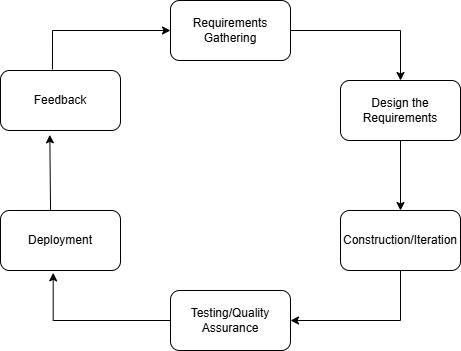

The diagram above was exported from draw.io. Its source (the exported page's mxGraphModel, read from the mxfile embedded in the PNG):
<mxGraphModel dx="772" dy="501" grid="1" gridSize="10" guides="1" tooltips="1" connect="1" arrows="1" fold="1" page="1" pageScale="1" pageWidth="1169" pageHeight="827" math="0" shadow="0">
  <root>
    <mxCell id="0" />
    <mxCell id="1" parent="0" />
    <mxCell id="M71RgLOcM1OdojjVsveg-2" parent="1" style="rounded=1;whiteSpace=wrap;html=1;" value="Feedback" vertex="1">
      <mxGeometry height="60" width="120" x="150" y="110" as="geometry" />
    </mxCell>
    <mxCell id="M71RgLOcM1OdojjVsveg-3" parent="1" style="rounded=1;whiteSpace=wrap;html=1;" value="Requirements&lt;div&gt;Gathering&lt;/div&gt;" vertex="1">
      <mxGeometry height="60" width="120" x="320" y="40" as="geometry" />
    </mxCell>
    <mxCell id="M71RgLOcM1OdojjVsveg-4" parent="1" style="rounded=1;whiteSpace=wrap;html=1;" value="Design the Requirements" vertex="1">
      <mxGeometry height="60" width="120" x="490" y="120" as="geometry" />
    </mxCell>
    <mxCell id="M71RgLOcM1OdojjVsveg-5" parent="1" style="rounded=1;whiteSpace=wrap;html=1;" value="Construction/Iteration" vertex="1">
      <mxGeometry height="60" width="120" x="490" y="250" as="geometry" />
    </mxCell>
    <mxCell id="M71RgLOcM1OdojjVsveg-6" parent="1" style="rounded=1;whiteSpace=wrap;html=1;" value="Deployment" vertex="1">
      <mxGeometry height="60" width="120" x="150" y="250" as="geometry" />
    </mxCell>
    <mxCell id="M71RgLOcM1OdojjVsveg-7" parent="1" style="rounded=1;whiteSpace=wrap;html=1;" value="Testing/Quality Assurance" vertex="1">
      <mxGeometry height="60" width="120" x="320" y="330" as="geometry" />
    </mxCell>
    <mxCell id="M71RgLOcM1OdojjVsveg-26" edge="1" parent="1" source="M71RgLOcM1OdojjVsveg-3" style="endArrow=classic;html=1;rounded=0;elbow=vertical;entryX=0.5;entryY=0;entryDx=0;entryDy=0;exitX=1;exitY=0.5;exitDx=0;exitDy=0;edgeStyle=orthogonalEdgeStyle;" target="M71RgLOcM1OdojjVsveg-4" value="">
      <mxGeometry height="50" relative="1" width="50" as="geometry">
        <mxPoint x="470" y="100" as="sourcePoint" />
        <mxPoint x="520" y="50" as="targetPoint" />
      </mxGeometry>
    </mxCell>
    <mxCell id="M71RgLOcM1OdojjVsveg-27" edge="1" parent="1" source="M71RgLOcM1OdojjVsveg-5" style="endArrow=classic;html=1;rounded=0;elbow=vertical;exitX=0.5;exitY=1;exitDx=0;exitDy=0;entryX=1;entryY=0.5;entryDx=0;entryDy=0;edgeStyle=orthogonalEdgeStyle;" target="M71RgLOcM1OdojjVsveg-7" value="">
      <mxGeometry height="50" relative="1" width="50" as="geometry">
        <mxPoint x="470" y="350" as="sourcePoint" />
        <mxPoint x="540" y="420" as="targetPoint" />
      </mxGeometry>
    </mxCell>
    <mxCell id="M71RgLOcM1OdojjVsveg-29" edge="1" parent="1" source="M71RgLOcM1OdojjVsveg-4" style="endArrow=classic;html=1;rounded=0;elbow=vertical;exitX=0.5;exitY=1;exitDx=0;exitDy=0;entryX=0.5;entryY=0;entryDx=0;entryDy=0;" target="M71RgLOcM1OdojjVsveg-5" value="">
      <mxGeometry height="50" relative="1" width="50" as="geometry">
        <mxPoint x="440" y="300" as="sourcePoint" />
        <mxPoint x="490" y="250" as="targetPoint" />
      </mxGeometry>
    </mxCell>
    <mxCell id="M71RgLOcM1OdojjVsveg-30" edge="1" parent="1" source="M71RgLOcM1OdojjVsveg-7" style="endArrow=classic;html=1;rounded=0;elbow=vertical;entryX=0.439;entryY=1.039;entryDx=0;entryDy=0;entryPerimeter=0;exitX=0;exitY=0.5;exitDx=0;exitDy=0;edgeStyle=orthogonalEdgeStyle;" target="M71RgLOcM1OdojjVsveg-6" value="">
      <mxGeometry height="50" relative="1" width="50" as="geometry">
        <mxPoint x="160" y="414" as="sourcePoint" />
        <mxPoint x="210" y="364" as="targetPoint" />
      </mxGeometry>
    </mxCell>
    <mxCell id="M71RgLOcM1OdojjVsveg-31" edge="1" parent="1" source="M71RgLOcM1OdojjVsveg-6" style="endArrow=classic;html=1;rounded=0;elbow=vertical;exitX=0.417;exitY=0;exitDx=0;exitDy=0;exitPerimeter=0;entryX=0.411;entryY=1.072;entryDx=0;entryDy=0;entryPerimeter=0;" target="M71RgLOcM1OdojjVsveg-2" value="">
      <mxGeometry height="50" relative="1" width="50" as="geometry">
        <mxPoint x="200" y="240" as="sourcePoint" />
        <mxPoint x="250" y="190" as="targetPoint" />
      </mxGeometry>
    </mxCell>
    <mxCell id="M71RgLOcM1OdojjVsveg-32" edge="1" parent="1" source="M71RgLOcM1OdojjVsveg-2" style="endArrow=classic;html=1;rounded=0;elbow=vertical;exitX=0.433;exitY=-0.017;exitDx=0;exitDy=0;exitPerimeter=0;entryX=0;entryY=0.5;entryDx=0;entryDy=0;edgeStyle=orthogonalEdgeStyle;" target="M71RgLOcM1OdojjVsveg-3" value="">
      <mxGeometry height="50" relative="1" width="50" as="geometry">
        <mxPoint x="290" y="100" as="sourcePoint" />
        <mxPoint x="340" y="50" as="targetPoint" />
      </mxGeometry>
    </mxCell>
  </root>
</mxGraphModel>